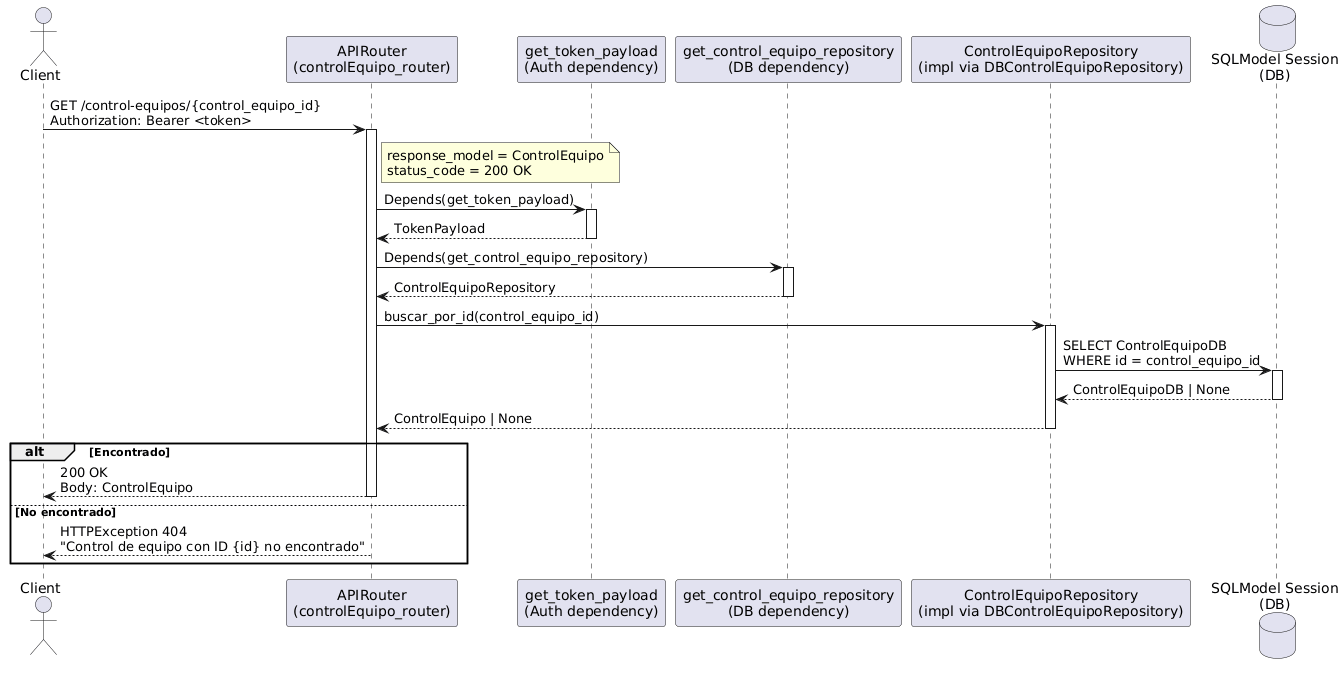

The diagram above was rendered by PlantUML. Its source (embedded in the PNG):
@startuml
actor Client
participant "APIRouter\n(controlEquipo_router)" as Router
participant "get_token_payload\n(Auth dependency)" as GetToken
participant "get_control_equipo_repository\n(DB dependency)" as GetRepo
participant "ControlEquipoRepository\n(impl via DBControlEquipoRepository)" as Repo
database "SQLModel Session\n(DB)" as DB

Client -> Router: GET /control-equipos/{control_equipo_id}\nAuthorization: Bearer <token>
activate Router
note right of Router
response_model = ControlEquipo
status_code = 200 OK
end note

Router -> GetToken: Depends(get_token_payload)
activate GetToken
GetToken --> Router: TokenPayload
deactivate GetToken

Router -> GetRepo: Depends(get_control_equipo_repository)
activate GetRepo
GetRepo --> Router: ControlEquipoRepository
deactivate GetRepo

Router -> Repo: buscar_por_id(control_equipo_id)
activate Repo
Repo -> DB: SELECT ControlEquipoDB\nWHERE id = control_equipo_id
activate DB
DB --> Repo: ControlEquipoDB | None
deactivate DB
Repo --> Router: ControlEquipo | None
deactivate Repo

alt Encontrado
Router --> Client: 200 OK\nBody: ControlEquipo
deactivate Router
else No encontrado
Router --> Client: HTTPException 404\n"Control de equipo con ID {id} no encontrado"
deactivate Router
end
@enduml